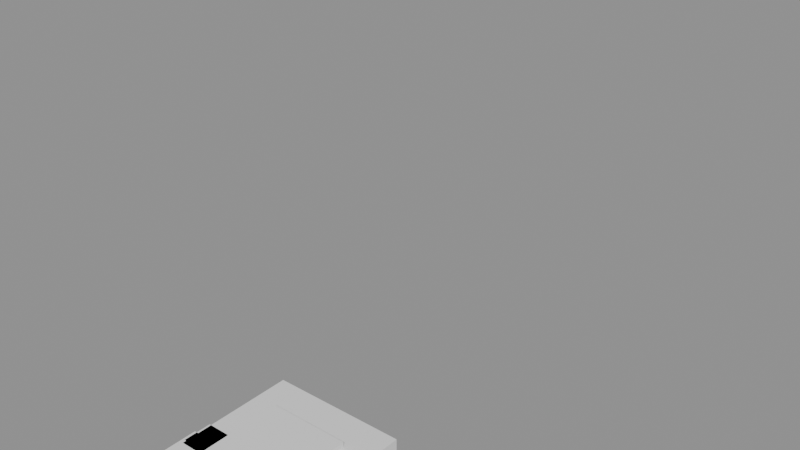 # Source: Max_Rifle.blend  (saved by Blender 5.2.45; exported with 4.5.12 LTS)
import bpy
from mathutils import Matrix  # noqa: F401  (used for matrix-valued properties, if any)

bpy.ops.wm.read_factory_settings(use_empty=True)
scene = bpy.context.scene
scene.name = 'Scene'

# ---- materials (node trees are filled in below, after node groups)
mat_rifledark = bpy.data.materials.new('RifleDark')
mat_rifledark.diffuse_color = (0.08, 0.08, 0.1, 1.0)

# ---- material node trees
mat_rifledark.use_nodes = True; mat_rifledark.node_tree.nodes.clear()
_N = mat_rifledark.node_tree.nodes; _L = mat_rifledark.node_tree.links
n0 = _N.new('ShaderNodeBsdfPrincipled'); n0.name = 'Principled BSDF'; n0.location = (-200, 100)
n0.inputs[10].default_value = 0.005
n1 = _N.new('ShaderNodeOutputMaterial'); n1.name = 'Material Output'; n1.location = (200, 100)
_L.new(n0.outputs[0], n1.inputs[0])
n1.is_active_output = True

# ---- meshes
me_lowertorso_mesh = bpy.data.meshes.new('LowerTorso_Mesh')
me_lowertorso_mesh.from_pydata([(-0.5, -0.5, -0.5), (-0.5, -0.5, 0.5), (-0.5, 0.5, -0.5), (-0.5, 0.5, 0.5), (0.5, -0.5, -0.5), (0.5, -0.5, 0.5), (0.5, 0.5, -0.5), (0.5, 0.5, 0.5)], [], [(0, 1, 3, 2), (2, 3, 7, 6), (6, 7, 5, 4), (4, 5, 1, 0), (2, 6, 4, 0), (7, 3, 1, 5)])
me_lowertorso_mesh.update()
me_uppertorso_mesh = bpy.data.meshes.new('UpperTorso_Mesh')
me_uppertorso_mesh.from_pydata([(-0.5, -0.5, -0.5), (-0.5, -0.5, 0.5), (-0.5, 0.5, -0.5), (-0.5, 0.5, 0.5), (0.5, -0.5, -0.5), (0.5, -0.5, 0.5), (0.5, 0.5, -0.5), (0.5, 0.5, 0.5)], [], [(0, 1, 3, 2), (2, 3, 7, 6), (6, 7, 5, 4), (4, 5, 1, 0), (2, 6, 4, 0), (7, 3, 1, 5)])
me_uppertorso_mesh.update()
me_head_mesh = bpy.data.meshes.new('Head_Mesh')
me_head_mesh.from_pydata([(-0.5, -0.5, -0.5), (-0.5, -0.5, 0.5), (-0.5, 0.5, -0.5), (-0.5, 0.5, 0.5), (0.5, -0.5, -0.5), (0.5, -0.5, 0.5), (0.5, 0.5, -0.5), (0.5, 0.5, 0.5)], [], [(0, 1, 3, 2), (2, 3, 7, 6), (6, 7, 5, 4), (4, 5, 1, 0), (2, 6, 4, 0), (7, 3, 1, 5)])
me_head_mesh.update()
me_leftupperarm_mesh = bpy.data.meshes.new('LeftUpperArm_Mesh')
me_leftupperarm_mesh.from_pydata([(-0.5, -0.5, -0.5), (-0.5, -0.5, 0.5), (-0.5, 0.5, -0.5), (-0.5, 0.5, 0.5), (0.5, -0.5, -0.5), (0.5, -0.5, 0.5), (0.5, 0.5, -0.5), (0.5, 0.5, 0.5)], [], [(0, 1, 3, 2), (2, 3, 7, 6), (6, 7, 5, 4), (4, 5, 1, 0), (2, 6, 4, 0), (7, 3, 1, 5)])
me_leftupperarm_mesh.update()
me_leftlowerarm_mesh = bpy.data.meshes.new('LeftLowerArm_Mesh')
me_leftlowerarm_mesh.from_pydata([(-0.5, -0.5, -0.5), (-0.5, -0.5, 0.5), (-0.5, 0.5, -0.5), (-0.5, 0.5, 0.5), (0.5, -0.5, -0.5), (0.5, -0.5, 0.5), (0.5, 0.5, -0.5), (0.5, 0.5, 0.5)], [], [(0, 1, 3, 2), (2, 3, 7, 6), (6, 7, 5, 4), (4, 5, 1, 0), (2, 6, 4, 0), (7, 3, 1, 5)])
me_leftlowerarm_mesh.update()
me_lefthand_mesh = bpy.data.meshes.new('LeftHand_Mesh')
me_lefthand_mesh.from_pydata([(-0.5, -0.5, -0.5), (-0.5, -0.5, 0.5), (-0.5, 0.5, -0.5), (-0.5, 0.5, 0.5), (0.5, -0.5, -0.5), (0.5, -0.5, 0.5), (0.5, 0.5, -0.5), (0.5, 0.5, 0.5)], [], [(0, 1, 3, 2), (2, 3, 7, 6), (6, 7, 5, 4), (4, 5, 1, 0), (2, 6, 4, 0), (7, 3, 1, 5)])
me_lefthand_mesh.update()
me_rightupperarm_mesh = bpy.data.meshes.new('RightUpperArm_Mesh')
me_rightupperarm_mesh.from_pydata([(-0.5, -0.5, -0.5), (-0.5, -0.5, 0.5), (-0.5, 0.5, -0.5), (-0.5, 0.5, 0.5), (0.5, -0.5, -0.5), (0.5, -0.5, 0.5), (0.5, 0.5, -0.5), (0.5, 0.5, 0.5)], [], [(0, 1, 3, 2), (2, 3, 7, 6), (6, 7, 5, 4), (4, 5, 1, 0), (2, 6, 4, 0), (7, 3, 1, 5)])
me_rightupperarm_mesh.update()
me_rightlowerarm_mesh = bpy.data.meshes.new('RightLowerArm_Mesh')
me_rightlowerarm_mesh.from_pydata([(-0.5, -0.5, -0.5), (-0.5, -0.5, 0.5), (-0.5, 0.5, -0.5), (-0.5, 0.5, 0.5), (0.5, -0.5, -0.5), (0.5, -0.5, 0.5), (0.5, 0.5, -0.5), (0.5, 0.5, 0.5)], [], [(0, 1, 3, 2), (2, 3, 7, 6), (6, 7, 5, 4), (4, 5, 1, 0), (2, 6, 4, 0), (7, 3, 1, 5)])
me_rightlowerarm_mesh.update()
me_righthand_mesh = bpy.data.meshes.new('RightHand_Mesh')
me_righthand_mesh.from_pydata([(-0.5, -0.5, -0.5), (-0.5, -0.5, 0.5), (-0.5, 0.5, -0.5), (-0.5, 0.5, 0.5), (0.5, -0.5, -0.5), (0.5, -0.5, 0.5), (0.5, 0.5, -0.5), (0.5, 0.5, 0.5)], [], [(0, 1, 3, 2), (2, 3, 7, 6), (6, 7, 5, 4), (4, 5, 1, 0), (2, 6, 4, 0), (7, 3, 1, 5)])
me_righthand_mesh.update()
me_leftupperleg_mesh = bpy.data.meshes.new('LeftUpperLeg_Mesh')
me_leftupperleg_mesh.from_pydata([(-0.5, -0.5, -0.5), (-0.5, -0.5, 0.5), (-0.5, 0.5, -0.5), (-0.5, 0.5, 0.5), (0.5, -0.5, -0.5), (0.5, -0.5, 0.5), (0.5, 0.5, -0.5), (0.5, 0.5, 0.5)], [], [(0, 1, 3, 2), (2, 3, 7, 6), (6, 7, 5, 4), (4, 5, 1, 0), (2, 6, 4, 0), (7, 3, 1, 5)])
me_leftupperleg_mesh.update()
me_leftlowerleg_mesh = bpy.data.meshes.new('LeftLowerLeg_Mesh')
me_leftlowerleg_mesh.from_pydata([(-0.5, -0.5, -0.5), (-0.5, -0.5, 0.5), (-0.5, 0.5, -0.5), (-0.5, 0.5, 0.5), (0.5, -0.5, -0.5), (0.5, -0.5, 0.5), (0.5, 0.5, -0.5), (0.5, 0.5, 0.5)], [], [(0, 1, 3, 2), (2, 3, 7, 6), (6, 7, 5, 4), (4, 5, 1, 0), (2, 6, 4, 0), (7, 3, 1, 5)])
me_leftlowerleg_mesh.update()
me_leftfoot_mesh = bpy.data.meshes.new('LeftFoot_Mesh')
me_leftfoot_mesh.from_pydata([(-0.5, -0.5, -0.5), (-0.5, -0.5, 0.5), (-0.5, 0.5, -0.5), (-0.5, 0.5, 0.5), (0.5, -0.5, -0.5), (0.5, -0.5, 0.5), (0.5, 0.5, -0.5), (0.5, 0.5, 0.5)], [], [(0, 1, 3, 2), (2, 3, 7, 6), (6, 7, 5, 4), (4, 5, 1, 0), (2, 6, 4, 0), (7, 3, 1, 5)])
me_leftfoot_mesh.update()
me_rightupperleg_mesh = bpy.data.meshes.new('RightUpperLeg_Mesh')
me_rightupperleg_mesh.from_pydata([(-0.5, -0.5, -0.5), (-0.5, -0.5, 0.5), (-0.5, 0.5, -0.5), (-0.5, 0.5, 0.5), (0.5, -0.5, -0.5), (0.5, -0.5, 0.5), (0.5, 0.5, -0.5), (0.5, 0.5, 0.5)], [], [(0, 1, 3, 2), (2, 3, 7, 6), (6, 7, 5, 4), (4, 5, 1, 0), (2, 6, 4, 0), (7, 3, 1, 5)])
me_rightupperleg_mesh.update()
me_rightlowerleg_mesh = bpy.data.meshes.new('RightLowerLeg_Mesh')
me_rightlowerleg_mesh.from_pydata([(-0.5, -0.5, -0.5), (-0.5, -0.5, 0.5), (-0.5, 0.5, -0.5), (-0.5, 0.5, 0.5), (0.5, -0.5, -0.5), (0.5, -0.5, 0.5), (0.5, 0.5, -0.5), (0.5, 0.5, 0.5)], [], [(0, 1, 3, 2), (2, 3, 7, 6), (6, 7, 5, 4), (4, 5, 1, 0), (2, 6, 4, 0), (7, 3, 1, 5)])
me_rightlowerleg_mesh.update()
me_rightfoot_mesh = bpy.data.meshes.new('RightFoot_Mesh')
me_rightfoot_mesh.from_pydata([(-0.5, -0.5, -0.5), (-0.5, -0.5, 0.5), (-0.5, 0.5, -0.5), (-0.5, 0.5, 0.5), (0.5, -0.5, -0.5), (0.5, -0.5, 0.5), (0.5, 0.5, -0.5), (0.5, 0.5, 0.5)], [], [(0, 1, 3, 2), (2, 3, 7, 6), (6, 7, 5, 4), (4, 5, 1, 0), (2, 6, 4, 0), (7, 3, 1, 5)])
me_rightfoot_mesh.update()
me_rifle_handle = bpy.data.meshes.new('Rifle_Handle')
me_rifle_handle.from_pydata([(-0.5, -0.5, -0.5), (-0.5, -0.5, 0.5), (-0.5, 0.5, -0.5), (-0.5, 0.5, 0.5), (0.5, -0.5, -0.5), (0.5, -0.5, 0.5), (0.5, 0.5, -0.5), (0.5, 0.5, 0.5)], [], [(0, 1, 3, 2), (2, 3, 7, 6), (6, 7, 5, 4), (4, 5, 1, 0), (2, 6, 4, 0), (7, 3, 1, 5)])
me_rifle_handle.materials.append(mat_rifledark)
me_rifle_handle.update()
me_rifle_body = bpy.data.meshes.new('Rifle_Body')
me_rifle_body.from_pydata([(-0.5, -0.5, -0.5), (-0.5, -0.5, 0.5), (-0.5, 0.5, -0.5), (-0.5, 0.5, 0.5), (0.5, -0.5, -0.5), (0.5, -0.5, 0.5), (0.5, 0.5, -0.5), (0.5, 0.5, 0.5)], [], [(0, 1, 3, 2), (2, 3, 7, 6), (6, 7, 5, 4), (4, 5, 1, 0), (2, 6, 4, 0), (7, 3, 1, 5)])
me_rifle_body.materials.append(mat_rifledark)
me_rifle_body.update()
me_rifle_band = bpy.data.meshes.new('Rifle_Band')
me_rifle_band.from_pydata([(-0.5, -0.5, -0.5), (-0.5, -0.5, 0.5), (-0.5, 0.5, -0.5), (-0.5, 0.5, 0.5), (0.5, -0.5, -0.5), (0.5, -0.5, 0.5), (0.5, 0.5, -0.5), (0.5, 0.5, 0.5)], [], [(0, 1, 3, 2), (2, 3, 7, 6), (6, 7, 5, 4), (4, 5, 1, 0), (2, 6, 4, 0), (7, 3, 1, 5)])
me_rifle_band.materials.append(mat_rifledark)
me_rifle_band.update()
me_rifle_stock = bpy.data.meshes.new('Rifle_Stock')
me_rifle_stock.from_pydata([(-0.5, -0.5, -0.5), (-0.5, -0.5, 0.5), (-0.5, 0.5, -0.5), (-0.5, 0.5, 0.5), (0.5, -0.5, -0.5), (0.5, -0.5, 0.5), (0.5, 0.5, -0.5), (0.5, 0.5, 0.5)], [], [(0, 1, 3, 2), (2, 3, 7, 6), (6, 7, 5, 4), (4, 5, 1, 0), (2, 6, 4, 0), (7, 3, 1, 5)])
me_rifle_stock.materials.append(mat_rifledark)
me_rifle_stock.update()
me_rifle_barrel = bpy.data.meshes.new('Rifle_Barrel')
me_rifle_barrel.from_pydata([(-0.5, -0.5, -0.5), (-0.5, -0.5, 0.5), (-0.5, 0.5, -0.5), (-0.5, 0.5, 0.5), (0.5, -0.5, -0.5), (0.5, -0.5, 0.5), (0.5, 0.5, -0.5), (0.5, 0.5, 0.5)], [], [(0, 1, 3, 2), (2, 3, 7, 6), (6, 7, 5, 4), (4, 5, 1, 0), (2, 6, 4, 0), (7, 3, 1, 5)])
me_rifle_barrel.materials.append(mat_rifledark)
me_rifle_barrel.update()
arm_r15_002 = bpy.data.armatures.new('R15.002')  # bones are not reproduced

# ---- objects
ob_r15rig = bpy.data.objects.new('R15Rig', arm_r15_002)
ob_lowertorso_mesh = bpy.data.objects.new('LowerTorso_Mesh', me_lowertorso_mesh)
ob_uppertorso_mesh = bpy.data.objects.new('UpperTorso_Mesh', me_uppertorso_mesh)
ob_head_mesh = bpy.data.objects.new('Head_Mesh', me_head_mesh)
ob_leftupperarm_mesh = bpy.data.objects.new('LeftUpperArm_Mesh', me_leftupperarm_mesh)
ob_leftlowerarm_mesh = bpy.data.objects.new('LeftLowerArm_Mesh', me_leftlowerarm_mesh)
ob_lefthand_mesh = bpy.data.objects.new('LeftHand_Mesh', me_lefthand_mesh)
ob_rightupperarm_mesh = bpy.data.objects.new('RightUpperArm_Mesh', me_rightupperarm_mesh)
ob_rightlowerarm_mesh = bpy.data.objects.new('RightLowerArm_Mesh', me_rightlowerarm_mesh)
ob_righthand_mesh = bpy.data.objects.new('RightHand_Mesh', me_righthand_mesh)
ob_leftupperleg_mesh = bpy.data.objects.new('LeftUpperLeg_Mesh', me_leftupperleg_mesh)
ob_leftlowerleg_mesh = bpy.data.objects.new('LeftLowerLeg_Mesh', me_leftlowerleg_mesh)
ob_leftfoot_mesh = bpy.data.objects.new('LeftFoot_Mesh', me_leftfoot_mesh)
ob_rightupperleg_mesh = bpy.data.objects.new('RightUpperLeg_Mesh', me_rightupperleg_mesh)
ob_rightlowerleg_mesh = bpy.data.objects.new('RightLowerLeg_Mesh', me_rightlowerleg_mesh)
ob_rightfoot_mesh = bpy.data.objects.new('RightFoot_Mesh', me_rightfoot_mesh)
ob_rifle_handle = bpy.data.objects.new('Rifle_Handle', me_rifle_handle)
ob_rifle_body = bpy.data.objects.new('Rifle_Body', me_rifle_body)
ob_rifle_band = bpy.data.objects.new('Rifle_Band', me_rifle_band)
ob_rifle_stock = bpy.data.objects.new('Rifle_Stock', me_rifle_stock)
ob_rifle_barrel = bpy.data.objects.new('Rifle_Barrel', me_rifle_barrel)

# ---- transforms, parenting, visibility, modifiers, constraints
ob_r15rig.location = (0.0, 0.0, 0.0)
ob_lowertorso_mesh.parent = ob_r15rig
ob_lowertorso_mesh.matrix_parent_inverse = Matrix(((1.0, -0.0, 0.0, -0.0), (-0.0, 0.0, 1.0, -2.59), (0.0, -1.0, 0.0, -0.0), (-0.0, 0.0, -0.0, 1.0)))
ob_lowertorso_mesh.location = (0.0, 0.0, 2.39)
ob_lowertorso_mesh.scale = (1.99, 1.0, 0.4)
ob_uppertorso_mesh.parent = ob_r15rig
ob_uppertorso_mesh.matrix_parent_inverse = Matrix(((1.0, -0.0, 0.0, -0.0), (-0.0, 0.0, 1.0, -2.99), (0.0, -1.0, 0.0, -0.0), (-0.0, 0.0, -0.0, 1.0)))
ob_uppertorso_mesh.location = (0.0, 0.0, 3.39)
ob_uppertorso_mesh.scale = (1.94, 1.0, 1.7)
ob_head_mesh.parent = ob_r15rig
ob_head_mesh.matrix_parent_inverse = Matrix(((1.0, -0.0, 0.0, -0.0), (-0.0, 0.0, 1.0, -4.639), (0.0, -1.0, 0.0, -0.0), (-0.0, 0.0, -0.0, 1.0)))
ob_head_mesh.location = (0.0, 0.0, 4.776)
ob_head_mesh.scale = (1.16, 1.16, 1.18)
ob_leftupperarm_mesh.parent = ob_r15rig
ob_leftupperarm_mesh.matrix_parent_inverse = Matrix(((1.0, -0.0, -0.0, 0.972), (-0.0, 0.0, 1.0, -4.387), (0.0, -1.0, 0.0, -0.0), (-0.0, 0.0, -0.0, 1.0)))
ob_leftupperarm_mesh.location = (-1.5, 0.0, 3.559)
ob_leftupperarm_mesh.scale = (1.0, 1.0, 1.24)
ob_leftlowerarm_mesh.parent = ob_r15rig
ob_leftlowerarm_mesh.matrix_parent_inverse = Matrix(((1.0, -0.0, -0.0, 1.5), (-0.0, 0.0, 1.0, -3.604), (0.0, -1.0, 0.0, -0.0), (-0.0, 0.0, -0.0, 1.0)))
ob_leftlowerarm_mesh.location = (-1.5, 0.0, 2.966)
ob_leftlowerarm_mesh.scale = (1.0, 1.0, 1.12)
ob_lefthand_mesh.parent = ob_r15rig
ob_lefthand_mesh.matrix_parent_inverse = Matrix(((1.0, -0.0, -0.0, 1.5), (-0.0, 0.0, 1.0, -2.834), (0.0, -1.0, 0.0, -0.0), (-0.0, 0.0, -0.0, 1.0)))
ob_lefthand_mesh.location = (-1.5, 0.0, 2.34)
ob_lefthand_mesh.scale = (0.98, 1.03, 0.32)
ob_rightupperarm_mesh.parent = ob_r15rig
ob_rightupperarm_mesh.matrix_parent_inverse = Matrix(((1.0, -0.0, 0.0, -0.972), (-0.0, 0.0, 1.0, -4.387), (0.0, -1.0, 0.0, -0.0), (-0.0, 0.0, -0.0, 1.0)))
ob_rightupperarm_mesh.location = (1.5, 0.0, 3.559)
ob_rightupperarm_mesh.scale = (1.0, 1.0, 1.24)
ob_rightlowerarm_mesh.parent = ob_r15rig
ob_rightlowerarm_mesh.matrix_parent_inverse = Matrix(((1.0, -0.0, 0.0, -1.5), (-0.0, 0.0, 1.0, -3.604), (0.0, -1.0, 0.0, -0.0), (-0.0, 0.0, -0.0, 1.0)))
ob_rightlowerarm_mesh.location = (1.5, 0.0, 2.966)
ob_rightlowerarm_mesh.scale = (1.0, 1.0, 1.12)
ob_righthand_mesh.parent = ob_r15rig
ob_righthand_mesh.matrix_parent_inverse = Matrix(((1.0, -0.0, 0.0, -1.5), (-0.0, 0.0, 1.0, -2.834), (0.0, -1.0, 0.0, -0.0), (-0.0, 0.0, -0.0, 1.0)))
ob_righthand_mesh.location = (1.5, 0.0, 2.34)
ob_righthand_mesh.scale = (0.98, 1.03, 0.32)
ob_leftupperleg_mesh.parent = ob_r15rig
ob_leftupperleg_mesh.matrix_parent_inverse = Matrix(((1.0, -0.0, -0.0, 0.5), (-0.0, 0.0, 1.0, -2.59), (0.0, -1.0, 0.0, -0.0), (-0.0, 0.0, -0.0, 1.0)))
ob_leftupperleg_mesh.location = (-0.5, 0.0, 1.769)
ob_leftupperleg_mesh.scale = (0.99, 0.97, 1.36)
ob_leftlowerleg_mesh.parent = ob_r15rig
ob_leftlowerleg_mesh.matrix_parent_inverse = Matrix(((1.0, -0.0, -0.0, 0.5), (-0.0, 0.0, 1.0, -1.72), (0.0, -1.0, 0.0, -0.0), (-0.0, 0.0, -0.0, 1.0)))
ob_leftlowerleg_mesh.location = (-0.5, 0.0, 0.989)
ob_leftlowerleg_mesh.scale = (0.99, 0.97, 1.3)
ob_leftfoot_mesh.parent = ob_r15rig
ob_leftfoot_mesh.matrix_parent_inverse = Matrix(((1.0, -0.0, -0.0, 0.5), (-0.0, 0.0, 1.0, -0.793), (0.0, -1.0, 0.0, -0.0), (-0.0, 0.0, -0.0, 1.0)))
ob_leftfoot_mesh.location = (-0.5, 0.0, 0.34)
ob_leftfoot_mesh.scale = (1.01, 1.0, 0.31)
ob_rightupperleg_mesh.parent = ob_r15rig
ob_rightupperleg_mesh.matrix_parent_inverse = Matrix(((1.0, -0.0, 0.0, -0.5), (-0.0, 0.0, 1.0, -2.59), (0.0, -1.0, 0.0, -0.0), (-0.0, 0.0, -0.0, 1.0)))
ob_rightupperleg_mesh.location = (0.5, 0.0, 1.769)
ob_rightupperleg_mesh.scale = (0.99, 0.97, 1.36)
ob_rightlowerleg_mesh.parent = ob_r15rig
ob_rightlowerleg_mesh.matrix_parent_inverse = Matrix(((1.0, -0.0, 0.0, -0.5), (-0.0, 0.0, 1.0, -1.72), (0.0, -1.0, 0.0, -0.0), (-0.0, 0.0, -0.0, 1.0)))
ob_rightlowerleg_mesh.location = (0.5, 0.0, 0.989)
ob_rightlowerleg_mesh.scale = (0.99, 0.97, 1.3)
ob_rightfoot_mesh.parent = ob_r15rig
ob_rightfoot_mesh.matrix_parent_inverse = Matrix(((1.0, -0.0, 0.0, -0.5), (-0.0, 0.0, 1.0, -0.793), (0.0, -1.0, 0.0, -0.0), (-0.0, 0.0, -0.0, 1.0)))
ob_rightfoot_mesh.location = (0.5, 0.0, 0.34)
ob_rightfoot_mesh.scale = (1.01, 1.0, 0.31)
ob_rifle_handle.parent = ob_r15rig
ob_rifle_handle.matrix_parent_inverse = Matrix(((1.0, -0.0, 0.0, -1.5), (-0.0, 0.0, 1.0, -2.834), (0.0, -1.0, 0.0, -0.0), (-0.0, 0.0, -0.0, 1.0)))
ob_rifle_handle.location = (1.5, 0.0, 2.182)
ob_rifle_handle.scale = (0.35, 0.7, 0.45)
ob_rifle_body.parent = ob_r15rig
ob_rifle_body.matrix_parent_inverse = Matrix(((1.0, -0.0, 0.0, -1.5), (-0.0, 0.0, 1.0, -2.834), (0.0, -1.0, 0.0, -0.0), (-0.0, 0.0, -0.0, 1.0)))
ob_rifle_body.location = (1.5, 0.3, 1.282)
ob_rifle_body.scale = (0.4, 0.45, 2.2)
ob_rifle_band.parent = ob_r15rig
ob_rifle_band.matrix_parent_inverse = Matrix(((1.0, -0.0, 0.0, -1.5), (-0.0, 0.0, 1.0, -2.834), (0.0, -1.0, 0.0, -0.0), (-0.0, 0.0, -0.0, 1.0)))
ob_rifle_band.location = (1.5, 0.3, 0.582)
ob_rifle_band.scale = (0.45, 0.5, 0.25)
ob_rifle_stock.parent = ob_r15rig
ob_rifle_stock.matrix_parent_inverse = Matrix(((1.0, -0.0, 0.0, -1.5), (-0.0, 0.0, 1.0, -2.834), (0.0, -1.0, 0.0, -0.0), (-0.0, 0.0, -0.0, 1.0)))
ob_rifle_stock.location = (1.5, 0.2, 2.732)
ob_rifle_stock.scale = (0.35, 0.55, 0.8)
ob_rifle_barrel.parent = ob_r15rig
ob_rifle_barrel.matrix_parent_inverse = Matrix(((1.0, -0.0, 0.0, -1.5), (-0.0, 0.0, 1.0, -2.834), (0.0, -1.0, 0.0, -0.0), (-0.0, 0.0, -0.0, 1.0)))
ob_rifle_barrel.location = (1.5, 0.35, -0.518)
ob_rifle_barrel.scale = (0.2, 0.2, 1.4)

# ---- collection membership
scene.collection.objects.link(ob_r15rig)
scene.collection.objects.link(ob_lowertorso_mesh)
scene.collection.objects.link(ob_uppertorso_mesh)
scene.collection.objects.link(ob_head_mesh)
scene.collection.objects.link(ob_leftupperarm_mesh)
scene.collection.objects.link(ob_leftlowerarm_mesh)
scene.collection.objects.link(ob_lefthand_mesh)
scene.collection.objects.link(ob_rightupperarm_mesh)
scene.collection.objects.link(ob_rightlowerarm_mesh)
scene.collection.objects.link(ob_righthand_mesh)
scene.collection.objects.link(ob_leftupperleg_mesh)
scene.collection.objects.link(ob_leftlowerleg_mesh)
scene.collection.objects.link(ob_leftfoot_mesh)
scene.collection.objects.link(ob_rightupperleg_mesh)
scene.collection.objects.link(ob_rightlowerleg_mesh)
scene.collection.objects.link(ob_rightfoot_mesh)
scene.collection.objects.link(ob_rifle_handle)
scene.collection.objects.link(ob_rifle_body)
scene.collection.objects.link(ob_rifle_band)
scene.collection.objects.link(ob_rifle_stock)
scene.collection.objects.link(ob_rifle_barrel)

# ---- scene / render settings (as saved in the file)
scene.frame_start = 0; scene.frame_end = 5; scene.frame_set(0)
scene.render.engine = 'BLENDER_EEVEE_NEXT'
scene.render.fps = 30
scene.render.bake_bias = 0.0
scene.render.bake_samples = 0
scene.render.compositor_device = 'GPU'
scene.eevee.use_volume_custom_range = False
scene.eevee.fast_gi_thickness_near = 0.1
scene.eevee.fast_gi_thickness_far = 0.0
scene.eevee.ray_tracing_options.screen_trace_thickness = 0.1
bpy.context.view_layer.update()

# ---- added for rendering (the .blend has no active camera and no usable light): camera, sun + grey world if the file has none
cam_auto = bpy.data.cameras.new('AutoCamera')
cam_auto.lens = 50.0
cam_auto.sensor_width = 36.0
cam_auto.clip_end = 1000.0
ob_auto_camera = bpy.data.objects.new('AutoCamera', cam_auto)
scene.collection.objects.link(ob_auto_camera)
ob_auto_camera.location = (7.91578, -7.01983, 8.95004)
ob_auto_camera.rotation_euler = (1.09748, -7.21219e-08, 0.694738)
scene.camera = ob_auto_camera
light_auto_sun = bpy.data.lights.new('AutoSun', 'SUN')
light_auto_sun.energy = 3.0
light_auto_sun.angle = 0.0523599
ob_auto_sun = bpy.data.objects.new('AutoSun', light_auto_sun)
scene.collection.objects.link(ob_auto_sun)
ob_auto_sun.rotation_euler = (0.872665, 0.174533, 0.523599)
if scene.world is None:
    world_auto = bpy.data.worlds.new('AutoWorld')
    world_auto.color = (0.3, 0.3, 0.3)
    scene.world = world_auto
bpy.context.view_layer.update()

